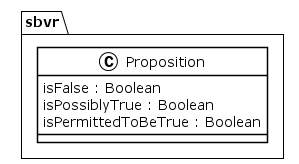

The diagram above was rendered by PlantUML. Its source (embedded in the PNG):
@startuml
!theme plain
package sbvr {
class Proposition {
	 isFalse : Boolean
	 isPossiblyTrue : Boolean
	 isPermittedToBeTrue : Boolean
}
}
@enduml